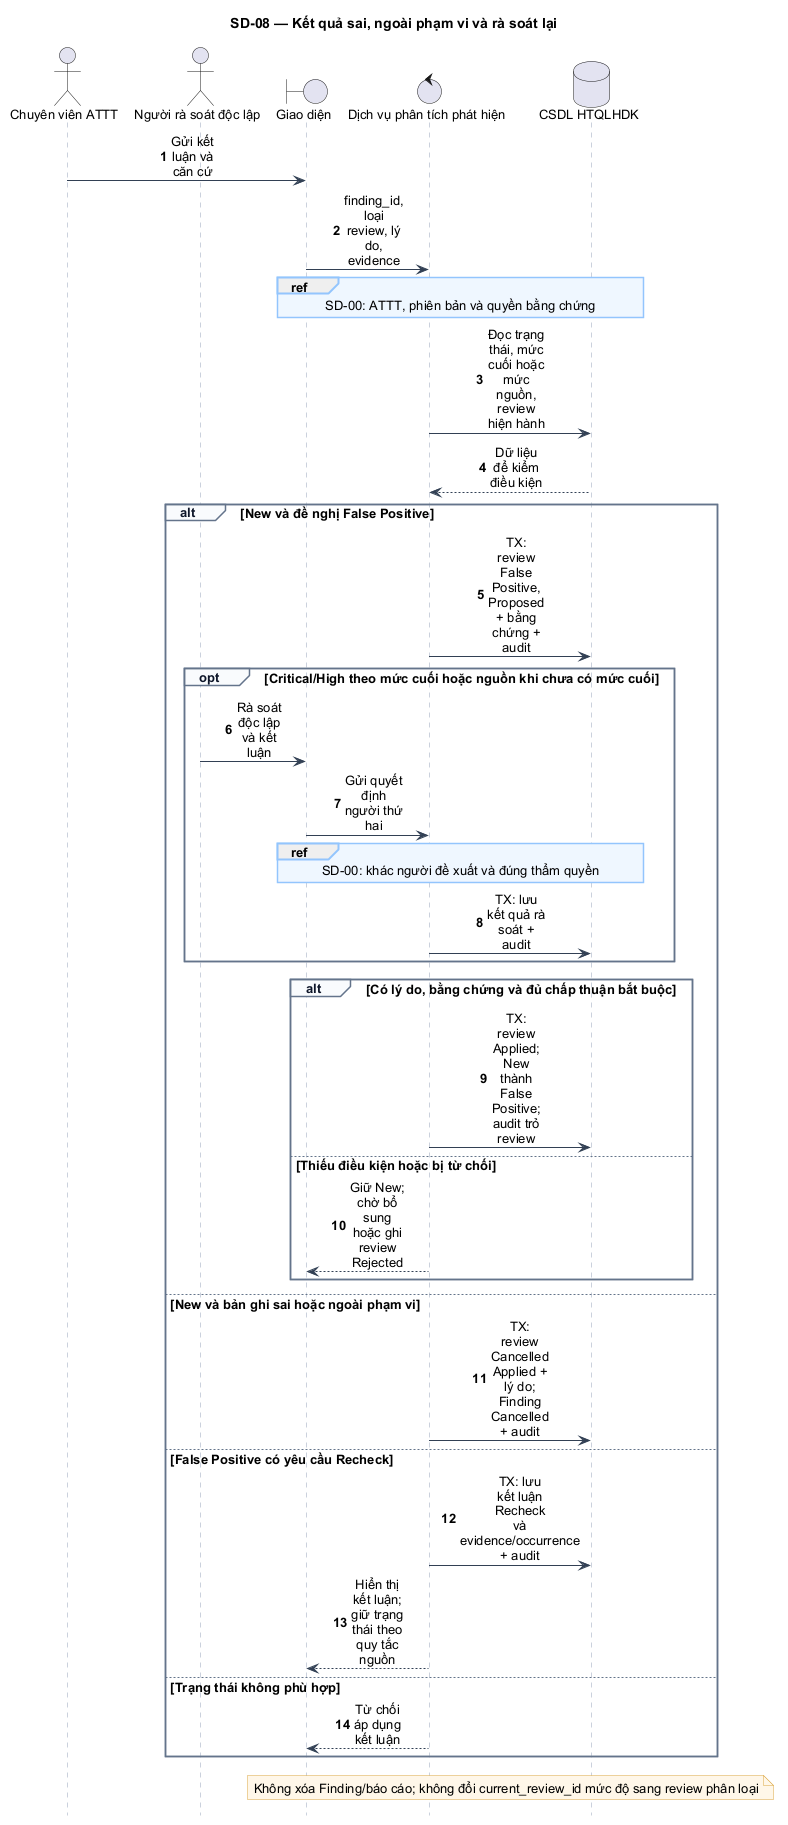

The diagram above was rendered by PlantUML. Its source (embedded in the PNG):
@startuml
hide footbox
skinparam backgroundColor #FFFFFF
skinparam shadowing false
skinparam defaultFontName Arial
skinparam defaultFontSize 13
skinparam sequenceMessageAlign center
skinparam maxMessageSize 58
skinparam BoxPadding 8
skinparam ArrowColor #334155
skinparam sequenceParticipantBackgroundColor #EAF2FB
skinparam sequenceParticipantBorderColor #334155
skinparam sequenceLifeLineBorderColor #94A3B8
skinparam sequenceGroupBorderColor #64748B
skinparam sequenceGroupHeaderFontColor #0F172A
skinparam sequenceGroupBackgroundColor #F8FAFC
skinparam sequenceReferenceBackgroundColor #EFF6FF
skinparam sequenceReferenceBorderColor #93C5FD
skinparam NoteBackgroundColor #FFF7E8
skinparam NoteBorderColor #D9A441
autonumber
title SD-08 — Kết quả sai, ngoài phạm vi và rà soát lại
actor "Chuyên viên ATTT" as Sec
actor "Người rà soát độc lập" as Reviewer
boundary "Giao diện" as UI
control "Dịch vụ phân tích phát hiện" as Svc
database "CSDL HTQLHDK" as DB
Sec -> UI : Gửi kết luận và căn cứ
UI -> Svc : finding_id, loại review, lý do, evidence
ref over UI,DB : SD-00: ATTT, phiên bản và quyền bằng chứng
Svc -> DB : Đọc trạng thái, mức cuối hoặc mức nguồn, review hiện hành
DB --> Svc : Dữ liệu để kiểm điều kiện
alt New và đề nghị False Positive
  Svc -> DB : TX: review False Positive, Proposed + bằng chứng + audit
  opt Critical/High theo mức cuối hoặc nguồn khi chưa có mức cuối
    Reviewer -> UI : Rà soát độc lập và kết luận
    UI -> Svc : Gửi quyết định người thứ hai
    ref over UI,DB : SD-00: khác người đề xuất và đúng thẩm quyền
    Svc -> DB : TX: lưu kết quả rà soát + audit
  end
  alt Có lý do, bằng chứng và đủ chấp thuận bắt buộc
    Svc -> DB : TX: review Applied; New thành False Positive; audit trỏ review
  else Thiếu điều kiện hoặc bị từ chối
    Svc --> UI : Giữ New; chờ bổ sung hoặc ghi review Rejected
  end
else New và bản ghi sai hoặc ngoài phạm vi
  Svc -> DB : TX: review Cancelled Applied + lý do; Finding Cancelled + audit
else False Positive có yêu cầu Recheck
  Svc -> DB : TX: lưu kết luận Recheck và evidence/occurrence + audit
  Svc --> UI : Hiển thị kết luận; giữ trạng thái theo quy tắc nguồn
else Trạng thái không phù hợp
  Svc --> UI : Từ chối áp dụng kết luận
end
note over Svc,DB : Không xóa Finding/báo cáo; không đổi current_review_id mức độ sang review phân loại
@enduml